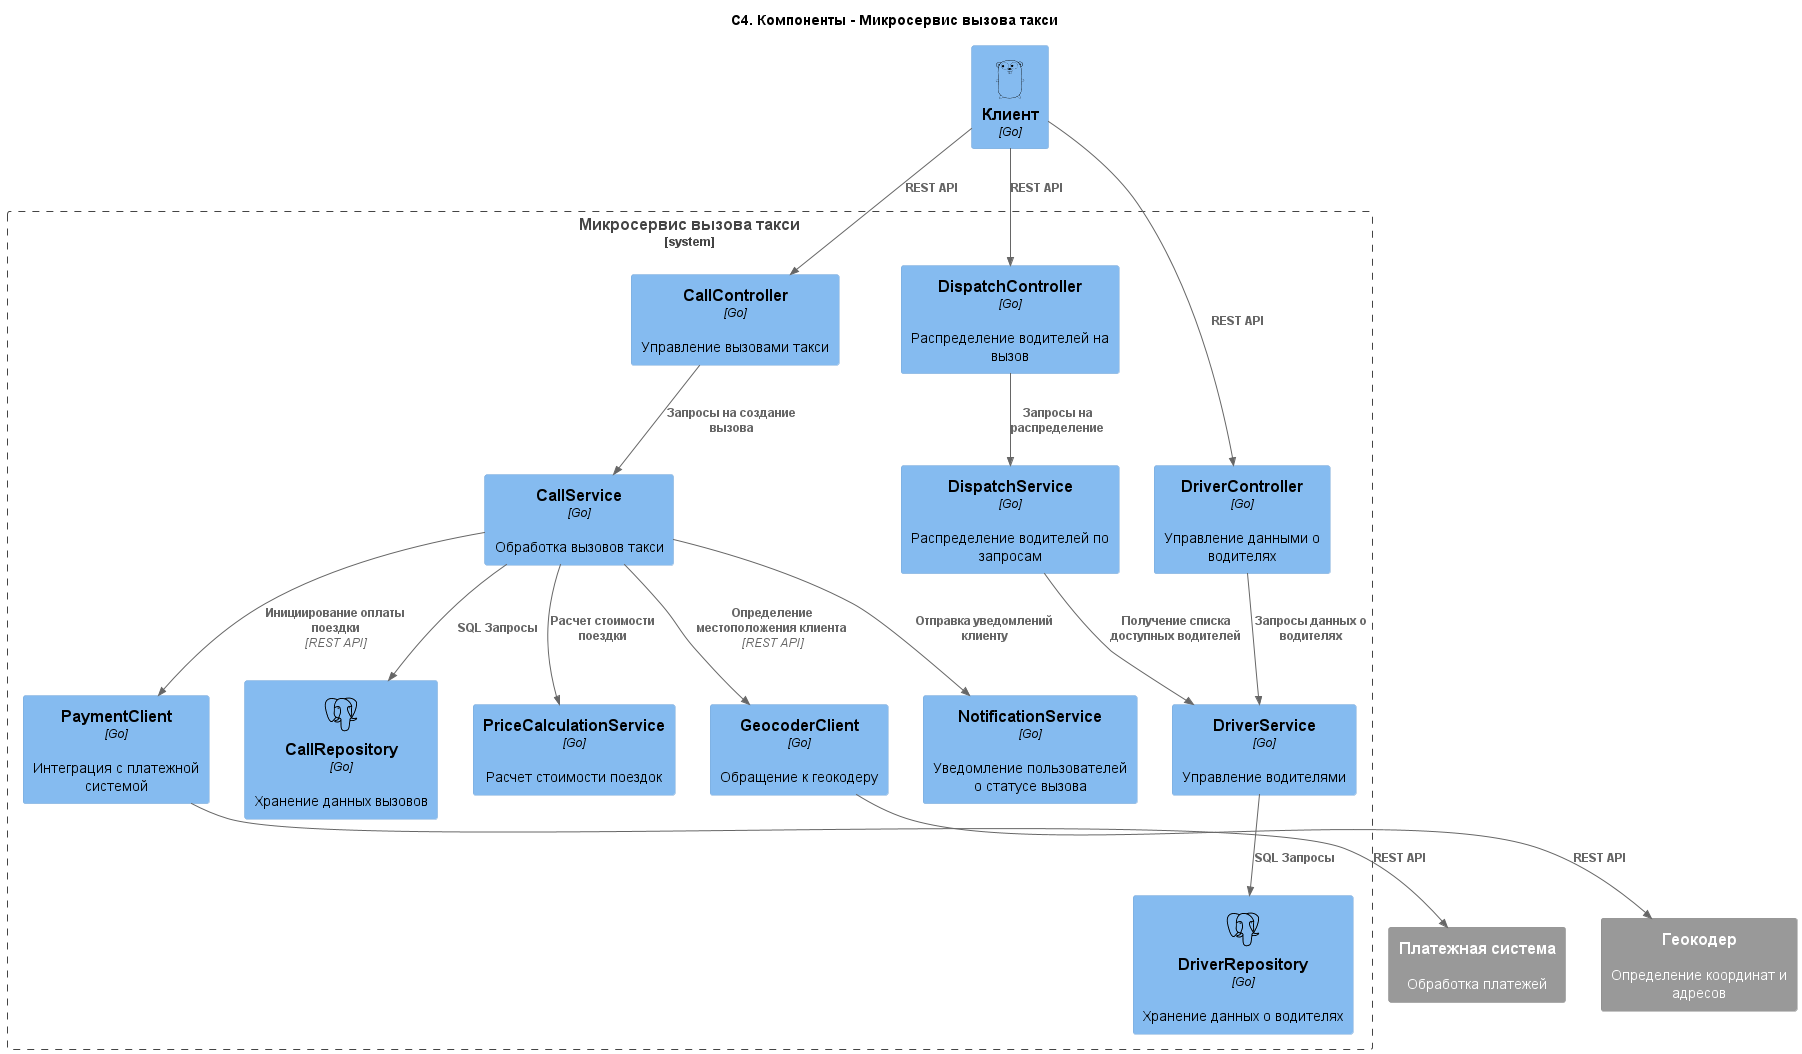

The diagram above was rendered by PlantUML. Its source (embedded in the PNG):
@startuml TaxiCallService. Диаграмма компонентов
title "C4. Компоненты - Микросервис вызова такси"

!include https://raw.githubusercontent.com/plantuml-stdlib/C4-PlantUML/master/C4_Component.puml
!$ICONURL = "https://raw.githubusercontent.com/tupadr3/plantuml-icon-font-sprites/v3.0.0/icons"
!include $ICONURL/common.puml
!include $ICONURL/devicons/go.puml
!include $ICONURL/devicons/postgresql.puml

Component(taxiCallMicroservice, "Клиент", "Go", $sprite="go")

System_Boundary(apiBoundary, "Микросервис вызова такси") {

    Component(CallController, "CallController", "Go", "Управление вызовами такси")
    Component(DriverController, "DriverController", "Go", "Управление данными о водителях")
    Component(DispatchController, "DispatchController", "Go", "Распределение водителей на вызов")

    Rel(taxiCallMicroservice, CallController, "REST API")
    Rel(taxiCallMicroservice, DriverController, "REST API")
    Rel(taxiCallMicroservice, DispatchController, "REST API")

    Component(CallService, "CallService", "Go", "Обработка вызовов такси")
    Component(DriverService, "DriverService", "Go", "Управление водителями")
    Component(DispatchService, "DispatchService", "Go", "Распределение водителей по запросам")
    Component(PriceCalculationService, "PriceCalculationService", "Go", "Расчет стоимости поездок")
    Component(NotificationService, "NotificationService", "Go", "Уведомление пользователей о статусе вызова")

    Rel(CallController, CallService, "Запросы на создание вызова")
    Rel(DriverController, DriverService, "Запросы данных о водителях")
    Rel(DispatchController, DispatchService, "Запросы на распределение")
    Rel(CallService, PriceCalculationService, "Расчет стоимости поездки")
    Rel(CallService, NotificationService, "Отправка уведомлений клиенту")
    Rel(DispatchService, DriverService, "Получение списка доступных водителей")

    Component(CallRepository, "CallRepository", "Go", "Хранение данных вызовов", $sprite="postgresql")
    Component(DriverRepository, "DriverRepository", "Go", "Хранение данных о водителях", $sprite="postgresql")

    Rel(CallService, CallRepository, "SQL Запросы")
    Rel(DriverService, DriverRepository, "SQL Запросы")

    Component(GeocoderClient, "GeocoderClient", "Go", "Обращение к геокодеру")
    Component(PaymentClient, "PaymentClient", "Go", "Интеграция с платежной системой")

    Rel(CallService, GeocoderClient, "Определение местоположения клиента", "REST API")
    Rel(CallService, PaymentClient, "Инициирование оплаты поездки", "REST API")
}

System_Ext(geocoder, "Геокодер", "Определение координат и адресов")
System_Ext(payment, "Платежная система", "Обработка платежей")

Rel(GeocoderClient, geocoder, "REST API")
Rel(PaymentClient, payment, "REST API")

@enduml